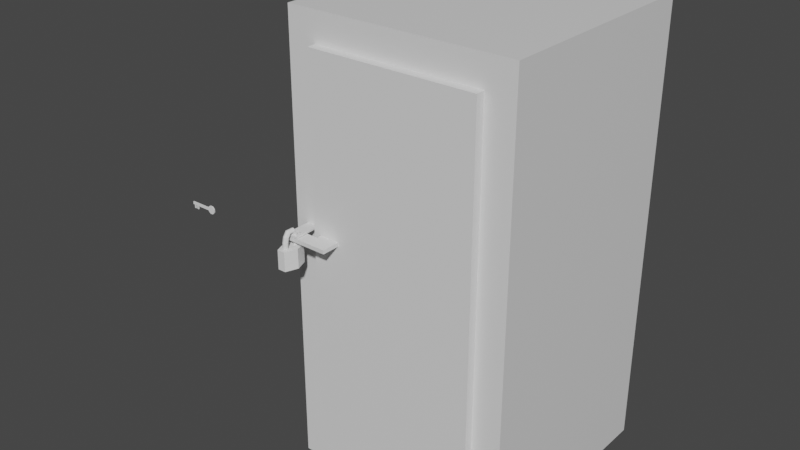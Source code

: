# Source: cold_vault.blend  (saved by Blender 2.82.7; exported with 4.5.12 LTS)
import bpy
from mathutils import Matrix  # noqa: F401  (used for matrix-valued properties, if any)

bpy.ops.wm.read_factory_settings(use_empty=True)
scene = bpy.context.scene
scene.name = 'Scene'

# ---- collections
col_collection = bpy.data.collections.new('Collection'); scene.collection.children.link(col_collection)

# ---- materials (node trees are filled in below, after node groups)
mat_material = bpy.data.materials.new('Material')
mat_material.alpha_threshold = 0.0
mat_material.use_transparent_shadow = False
mat_material.line_color = (0.0, 0.0, 0.0, 1.0)
mat_material_001 = bpy.data.materials.new('Material.001')
mat_material_001.alpha_threshold = 0.0
mat_material_001.use_transparent_shadow = False
mat_material_001.line_color = (0.0, 0.0, 0.0, 1.0)

# ---- material node trees
mat_material.use_nodes = True; mat_material.node_tree.nodes.clear()
_N = mat_material.node_tree.nodes; _L = mat_material.node_tree.links
n0 = _N.new('ShaderNodeOutputMaterial'); n0.name = 'Material Output'; n0.location = (300, 300)
n1 = _N.new('ShaderNodeBsdfPrincipled'); n1.name = 'Principled BSDF'; n1.location = (10, 300)
n1.distribution = 'GGX'
n1.subsurface_method = 'BURLEY'
n1.inputs[2].default_value = 0.4
n1.inputs[3].default_value = 1.45
n1.inputs[27].default_value = (0.0, 0.0, 0.0, 1.0)
n1.inputs[28].default_value = 1.0
_L.new(n1.outputs[0], n0.inputs[0])
n0.is_active_output = True
mat_material_001.use_nodes = True; mat_material_001.node_tree.nodes.clear()
_N = mat_material_001.node_tree.nodes; _L = mat_material_001.node_tree.links
n0 = _N.new('ShaderNodeOutputMaterial'); n0.name = 'Material Output'; n0.location = (300, 300)
n1 = _N.new('ShaderNodeBsdfPrincipled'); n1.name = 'Principled BSDF'; n1.location = (10, 300)
n1.distribution = 'GGX'
n1.subsurface_method = 'BURLEY'
n1.inputs[2].default_value = 0.4
n1.inputs[3].default_value = 1.45
n1.inputs[27].default_value = (0.0, 0.0, 0.0, 1.0)
n1.inputs[28].default_value = 1.0
_L.new(n1.outputs[0], n0.inputs[0])
n0.is_active_output = True

# ---- world
world_world = bpy.data.worlds.new('World'); scene.world = world_world
world_world.use_nodes = True; world_world.node_tree.nodes.clear()
_N = world_world.node_tree.nodes; _L = world_world.node_tree.links
n0 = _N.new('ShaderNodeOutputWorld'); n0.name = 'World Output'; n0.location = (300, 300)
n1 = _N.new('ShaderNodeBackground'); n1.name = 'Background'; n1.location = (10, 300)
n1.inputs[0].default_value = (0.05088, 0.05088, 0.05088, 1.0)
_L.new(n1.outputs[0], n0.inputs[0])
n0.is_active_output = True
world_world.color = (0.05088, 0.05088, 0.05088)
world_world.use_sun_shadow = False
world_world.sun_shadow_jitter_overblur = 0.0

# ---- meshes
me_cube = bpy.data.meshes.new('Cube')
me_cube.from_pydata([(1.0, 1.0, 2.99), (1.0, 1.0, -1.0), (0.7437, -1.0, 2.734), (0.7437, -1.0, -0.7437), (-1.0, 1.0, 2.99), (-1.0, 1.0, -1.0), (1.0, -1.0, 2.99), (1.0, -1.0, -1.0), (-0.7437, 0.7939, -0.7437), (-0.7437, 0.7939, 2.734), (0.7437, 0.7939, 2.734), (0.7437, 0.7939, -0.7437), (-1.0, -1.0, -1.0), (-1.0, -1.0, 2.99), (-0.7437, -1.0, -0.7437), (-0.7437, -1.0, 2.734), (-0.8891, -0.9898, 1.248), (-0.8891, -0.9898, 1.262), (-0.7802, -0.9898, 1.262), (-0.7802, -0.9898, 1.248), (-0.8891, -1.238, 1.248), (-0.8891, -1.238, 1.262), (-0.7802, -1.238, 1.262), (-0.7802, -1.238, 1.248), (-0.8673, -1.178, 1.248), (-0.8673, -1.178, 1.262), (-0.8582, -1.2, 1.248), (-0.8582, -1.2, 1.262), (-0.8052, -1.178, 1.248), (-0.8052, -1.178, 1.262), (-0.8582, -1.156, 1.248), (-0.8582, -1.156, 1.262), (-0.8362, -1.147, 1.248), (-0.8362, -1.147, 1.262), (-0.8362, -1.209, 1.248), (-0.8362, -1.209, 1.262), (-0.8143, -1.2, 1.248), (-0.8143, -1.2, 1.262), (-0.8143, -1.156, 1.248), (-0.8143, -1.156, 1.262)], [], [(0, 4, 13, 6), (15, 14, 8, 9), (12, 13, 4, 5), (5, 1, 7, 12), (1, 0, 6, 7), (5, 4, 0, 1), (2, 3, 7, 6), (15, 2, 6, 13), (3, 14, 12, 7), (11, 10, 9, 8), (14, 3, 11, 8), (3, 2, 10, 11), (2, 15, 9, 10), (13, 12, 14, 15), (29, 18, 39), (26, 24, 20), (20, 24, 16), (18, 17, 33), (24, 16, 30), (31, 17, 25), (23, 20, 21, 22), (18, 19, 23, 22), (16, 17, 21, 20), (34, 20, 23), (30, 31, 25, 24), (36, 23, 28), (28, 29, 39, 38), (25, 21, 17), (18, 33, 39), (34, 26, 20), (24, 25, 27, 26), (19, 28, 23), (36, 37, 29, 28), (32, 19, 16), (34, 35, 37, 36), (38, 19, 28), (32, 33, 31, 30), (33, 17, 31), (18, 29, 22), (32, 38, 19), (38, 39, 33, 32), (34, 23, 36), (26, 27, 35, 34), (25, 27, 21), (27, 21, 35), (21, 35, 22), (29, 37, 22), (35, 22, 37), (16, 30, 32)])
me_cube.polygons.foreach_set('material_index', [0, 0, 0, 0, 0, 0, 0, 0, 0, 0, 0, 0, 0, 0, 1, 1, 1, 1, 0, 0, 1, 1, 1, 1, 0, 1, 0, 1, 1, 1, 0, 1, 0, 0, 0, 0, 0, 1, 1, 0, 0, 1, 0, 1, 0, 1, 0, 0, 0])
_uv = me_cube.uv_layers.new(name='UVMap')
_uv.uv.foreach_set('vector', [0.625, 0.5, 0.875, 0.5, 0.875, 0.75, 0.625, 0.75, 0.593, 0.968, 0.407, 0.968, 0.407, 0.968, 0.593, 0.968, 0.375, 0.0, 0.625, 0.0, 0.625, 0.25, 0.375, 0.25, 0.125, 0.5, 0.375, 0.5, 0.375, 0.75, 0.125, 0.75, 0.375, 0.5, 0.625, 0.5, 0.625, 0.75, 0.375, 0.75, 0.375, 0.25, 0.625, 0.25, 0.625, 0.5, 0.375, 0.5, 0.593, 0.782, 0.407, 0.782, 0.375, 0.75, 0.625, 0.75, 0.593, 0.968, 0.593, 0.782, 0.625, 0.75, 0.625, 1.0, 0.407, 0.782, 0.407, 0.968, 0.375, 1.0, 0.375, 0.75, 0.407, 0.782, 0.593, 0.782, 0.593, 0.968, 0.407, 0.968, 0.407, 0.968, 0.407, 0.782, 0.407, 0.782, 0.407, 0.968, 0.407, 0.782, 0.593, 0.782, 0.593, 0.782, 0.407, 0.782, 0.593, 0.782, 0.593, 0.968, 0.593, 0.968, 0.593, 0.782, 0.625, 1.0, 0.375, 1.0, 0.407, 0.968, 0.593, 0.968, 0.75, 0.8372, 0.0, 0.0, 0.875, 0.8372, 0.375, 0.7933, 0.25, 0.7933, 0.4407, 0.8893, 0.4407, 0.8893, 0.25, 0.7933, 0.4407, 0.8893, 0.0, 0.0, 0.0, 0.0, 1.0, 0.8372, 0.25, 0.7933, 0.4407, 0.8893, 0.125, 0.7933, 0.125, 0.8372, 0.0, 0.0, 0.25, 0.8372, 0.4407, 0.8607, 0.4407, 0.8893, 0.5593, 0.8893, 0.5593, 0.8607, 0.5593, 0.8607, 0.4407, 0.8607, 0.4407, 0.8607, 0.5593, 0.8607, 0.4407, 0.8893, 0.5593, 0.8893, 0.5593, 0.8893, 0.4407, 0.8893, 0.5, 0.7933, 0.4407, 0.8893, 0.4407, 0.8607, 0.125, 0.7933, 0.125, 0.8372, 0.25, 0.8372, 0.25, 0.7933, 0.625, 0.7933, 0.4407, 0.8607, 0.75, 0.7933, 0.75, 0.7933, 0.75, 0.8372, 0.875, 0.8372, 0.875, 0.7933, 0.25, 0.8372, 0.5593, 0.8893, 0.0, 0.0, 0.0, 0.0, 1.0, 0.8372, 0.875, 0.8372, 0.5, 0.7933, 0.375, 0.7933, 0.4407, 0.8893, 0.25, 0.7933, 0.25, 0.8372, 0.375, 0.8372, 0.375, 0.7933, 0.0, 0.0, 0.75, 0.7933, 0.4407, 0.8607, 0.625, 0.7933, 0.625, 0.8372, 0.75, 0.8372, 0.75, 0.7933, 0.0, 0.0, 0.0, 0.0, 0.0, 0.0, 0.5, 0.7933, 0.5, 0.8372, 0.625, 0.8372, 0.625, 0.7933, 0.875, 0.7933, 0.0, 0.0, 0.75, 0.7933, 0.0, 0.7933, 0.0, 0.8372, 0.125, 0.8372, 0.125, 0.7933, 0.0, 0.8372, 0.0, 0.0, 0.125, 0.8372, 0.5593, 0.8607, 0.75, 0.8372, 0.5593, 0.8607, 1.0, 0.7933, 0.875, 0.7933, 0.0, 0.0, 0.875, 0.7933, 0.875, 0.8372, 1.0, 0.8372, 1.0, 0.7933, 0.5, 0.7933, 0.4407, 0.8607, 0.625, 0.7933, 0.375, 0.7933, 0.375, 0.8372, 0.5, 0.8372, 0.5, 0.7933, 0.25, 0.8372, 0.375, 0.8372, 0.5593, 0.8893, 0.375, 0.8372, 0.5593, 0.8893, 0.5, 0.8372, 0.5593, 0.8893, 0.5, 0.8372, 0.5593, 0.8607, 0.75, 0.8372, 0.625, 0.8372, 0.5593, 0.8607, 0.5, 0.8372, 0.5593, 0.8607, 0.625, 0.8372, 0.4407, 0.8893, 0.125, 0.7933, 0.0, 0.7933])
me_cube.materials.append(mat_material)
me_cube.materials.append(mat_material_001)
me_cube.use_remesh_preserve_volume = False
me_cube.use_remesh_preserve_attributes = False
me_cube.use_mirror_vertex_groups = False
me_cube.update()
me_plane = bpy.data.meshes.new('Plane')
me_plane.from_pydata([(-0.7425, -0.7933, -0.025), (-0.7425, -0.7933, 0.025), (0.7425, -0.7933, -0.025), (0.7425, -0.7933, 0.025), (-0.7425, 0.7933, -0.025), (-0.7425, 0.7933, 0.025), (0.7425, 0.7933, -0.025), (0.7425, 0.7933, 0.025), (-0.5569, -0.7933, -0.025), (-0.5569, -0.7933, 0.025), (-0.3713, -0.7933, -0.025), (-0.3713, -0.7933, 0.025), (-0.1856, -0.7933, -0.025), (-0.1856, -0.7933, 0.025), (0.0, -0.7933, -0.025), (0.0, -0.7933, 0.025), (0.1856, -0.7933, -0.025), (0.1856, -0.7933, 0.025), (0.3713, -0.7933, -0.025), (0.3713, -0.7933, 0.025), (0.5569, -0.7933, -0.025), (0.5569, -0.7933, 0.025), (0.5569, 0.7933, -0.025), (0.5569, 0.7933, 0.025), (0.3713, 0.7933, -0.025), (0.3713, 0.7933, 0.025), (0.1856, 0.7933, -0.025), (0.1856, 0.7933, 0.025), (0.0, 0.7933, -0.025), (0.0, 0.7933, 0.025), (-0.1856, 0.7933, -0.025), (-0.1856, 0.7933, 0.025), (-0.3713, 0.7933, -0.025), (-0.3713, 0.7933, 0.025), (-0.5569, 0.7933, -0.025), (-0.5569, 0.7933, 0.025), (0.5819, -0.7683, 0.0), (0.7175, -0.7683, 0.0), (0.7175, 0.7683, 0.0), (0.5819, 0.7683, 0.0), (-0.7175, -0.7683, 0.0), (-0.5819, -0.7683, 0.0), (-0.5819, 0.7683, 0.0), (-0.7175, 0.7683, 0.0), (-0.5319, -0.7683, 0.0), (-0.3963, -0.7683, 0.0), (-0.3963, 0.7683, 0.0), (-0.5319, 0.7683, 0.0), (-0.3463, -0.7683, 0.0), (-0.2106, -0.7683, 0.0), (-0.2106, 0.7683, 0.0), (-0.3463, 0.7683, 0.0), (-0.1606, -0.7683, 0.0), (-0.025, -0.7683, 0.0), (-0.025, 0.7683, 0.0), (-0.1606, 0.7683, 0.0), (0.025, -0.7683, 0.0), (0.1606, -0.7683, 0.0), (0.1606, 0.7683, 0.0), (0.025, 0.7683, 0.0), (0.2106, -0.7683, 0.0), (0.3463, -0.7683, 0.0), (0.3463, 0.7683, 0.0), (0.2106, 0.7683, 0.0), (0.3963, -0.7683, 0.0), (0.5319, -0.7683, 0.0), (0.5319, 0.7683, 0.0), (0.3963, 0.7683, 0.0)], [], [(36, 37, 2, 20), (37, 36, 21, 3), (37, 38, 6, 2), (38, 37, 3, 7), (38, 39, 22, 6), (39, 38, 7, 23), (39, 36, 20, 22), (36, 39, 23, 21), (40, 41, 8, 0), (41, 40, 1, 9), (41, 42, 34, 8), (42, 41, 9, 35), (42, 43, 4, 34), (43, 42, 35, 5), (43, 40, 0, 4), (40, 43, 5, 1), (44, 45, 10, 8), (45, 44, 9, 11), (45, 46, 32, 10), (46, 45, 11, 33), (46, 47, 34, 32), (47, 46, 33, 35), (47, 44, 8, 34), (44, 47, 35, 9), (48, 49, 12, 10), (49, 48, 11, 13), (49, 50, 30, 12), (50, 49, 13, 31), (50, 51, 32, 30), (51, 50, 31, 33), (51, 48, 10, 32), (48, 51, 33, 11), (52, 53, 14, 12), (53, 52, 13, 15), (53, 54, 28, 14), (54, 53, 15, 29), (54, 55, 30, 28), (55, 54, 29, 31), (55, 52, 12, 30), (52, 55, 31, 13), (56, 57, 16, 14), (57, 56, 15, 17), (57, 58, 26, 16), (58, 57, 17, 27), (58, 59, 28, 26), (59, 58, 27, 29), (59, 56, 14, 28), (56, 59, 29, 15), (60, 61, 18, 16), (61, 60, 17, 19), (61, 62, 24, 18), (62, 61, 19, 25), (62, 63, 26, 24), (63, 62, 25, 27), (63, 60, 16, 26), (60, 63, 27, 17), (64, 65, 20, 18), (65, 64, 19, 21), (65, 66, 22, 20), (66, 65, 21, 23), (66, 67, 24, 22), (67, 66, 23, 25), (67, 64, 18, 24), (64, 67, 25, 19)])
_uv = me_plane.uv_layers.new(name='UVMap')
_uv.uv.foreach_set('vector', [0.875, 0.0, 1.0, 0.0, 1.0, 0.0, 0.875, 0.0, 1.0, 0.0, 0.875, 0.0, 0.875, 0.0, 1.0, 0.0, 1.0, 0.0, 1.0, 1.0, 1.0, 1.0, 1.0, 0.0, 1.0, 1.0, 1.0, 0.0, 1.0, 0.0, 1.0, 1.0, 1.0, 1.0, 0.875, 1.0, 0.875, 1.0, 1.0, 1.0, 0.875, 1.0, 1.0, 1.0, 1.0, 1.0, 0.875, 1.0, 0.875, 1.0, 0.875, 0.0, 0.875, 0.0, 0.875, 1.0, 0.875, 0.0, 0.875, 1.0, 0.875, 1.0, 0.875, 0.0, 0.0, 0.0, 0.125, 0.0, 0.125, 0.0, 0.0, 0.0, 0.125, 0.0, 0.0, 0.0, 0.0, 0.0, 0.125, 0.0, 0.125, 0.0, 0.125, 1.0, 0.125, 1.0, 0.125, 0.0, 0.125, 1.0, 0.125, 0.0, 0.125, 0.0, 0.125, 1.0, 0.125, 1.0, 0.0, 1.0, 0.0, 1.0, 0.125, 1.0, 0.0, 1.0, 0.125, 1.0, 0.125, 1.0, 0.0, 1.0, 0.0, 1.0, 0.0, 0.0, 0.0, 0.0, 0.0, 1.0, 0.0, 0.0, 0.0, 1.0, 0.0, 1.0, 0.0, 0.0, 0.125, 0.0, 0.25, 0.0, 0.25, 0.0, 0.125, 0.0, 0.25, 0.0, 0.125, 0.0, 0.125, 0.0, 0.25, 0.0, 0.25, 0.0, 0.25, 1.0, 0.25, 1.0, 0.25, 0.0, 0.25, 1.0, 0.25, 0.0, 0.25, 0.0, 0.25, 1.0, 0.25, 1.0, 0.125, 1.0, 0.125, 1.0, 0.25, 1.0, 0.125, 1.0, 0.25, 1.0, 0.25, 1.0, 0.125, 1.0, 0.125, 1.0, 0.125, 0.0, 0.125, 0.0, 0.125, 1.0, 0.125, 0.0, 0.125, 1.0, 0.125, 1.0, 0.125, 0.0, 0.25, 0.0, 0.375, 0.0, 0.375, 0.0, 0.25, 0.0, 0.375, 0.0, 0.25, 0.0, 0.25, 0.0, 0.375, 0.0, 0.375, 0.0, 0.375, 1.0, 0.375, 1.0, 0.375, 0.0, 0.375, 1.0, 0.375, 0.0, 0.375, 0.0, 0.375, 1.0, 0.375, 1.0, 0.25, 1.0, 0.25, 1.0, 0.375, 1.0, 0.25, 1.0, 0.375, 1.0, 0.375, 1.0, 0.25, 1.0, 0.25, 1.0, 0.25, 0.0, 0.25, 0.0, 0.25, 1.0, 0.25, 0.0, 0.25, 1.0, 0.25, 1.0, 0.25, 0.0, 0.375, 0.0, 0.5, 0.0, 0.5, 0.0, 0.375, 0.0, 0.5, 0.0, 0.375, 0.0, 0.375, 0.0, 0.5, 0.0, 0.5, 0.0, 0.5, 1.0, 0.5, 1.0, 0.5, 0.0, 0.5, 1.0, 0.5, 0.0, 0.5, 0.0, 0.5, 1.0, 0.5, 1.0, 0.375, 1.0, 0.375, 1.0, 0.5, 1.0, 0.375, 1.0, 0.5, 1.0, 0.5, 1.0, 0.375, 1.0, 0.375, 1.0, 0.375, 0.0, 0.375, 0.0, 0.375, 1.0, 0.375, 0.0, 0.375, 1.0, 0.375, 1.0, 0.375, 0.0, 0.5, 0.0, 0.625, 0.0, 0.625, 0.0, 0.5, 0.0, 0.625, 0.0, 0.5, 0.0, 0.5, 0.0, 0.625, 0.0, 0.625, 0.0, 0.625, 1.0, 0.625, 1.0, 0.625, 0.0, 0.625, 1.0, 0.625, 0.0, 0.625, 0.0, 0.625, 1.0, 0.625, 1.0, 0.5, 1.0, 0.5, 1.0, 0.625, 1.0, 0.5, 1.0, 0.625, 1.0, 0.625, 1.0, 0.5, 1.0, 0.5, 1.0, 0.5, 0.0, 0.5, 0.0, 0.5, 1.0, 0.5, 0.0, 0.5, 1.0, 0.5, 1.0, 0.5, 0.0, 0.625, 0.0, 0.75, 0.0, 0.75, 0.0, 0.625, 0.0, 0.75, 0.0, 0.625, 0.0, 0.625, 0.0, 0.75, 0.0, 0.75, 0.0, 0.75, 1.0, 0.75, 1.0, 0.75, 0.0, 0.75, 1.0, 0.75, 0.0, 0.75, 0.0, 0.75, 1.0, 0.75, 1.0, 0.625, 1.0, 0.625, 1.0, 0.75, 1.0, 0.625, 1.0, 0.75, 1.0, 0.75, 1.0, 0.625, 1.0, 0.625, 1.0, 0.625, 0.0, 0.625, 0.0, 0.625, 1.0, 0.625, 0.0, 0.625, 1.0, 0.625, 1.0, 0.625, 0.0, 0.75, 0.0, 0.875, 0.0, 0.875, 0.0, 0.75, 0.0, 0.875, 0.0, 0.75, 0.0, 0.75, 0.0, 0.875, 0.0, 0.875, 0.0, 0.875, 1.0, 0.875, 1.0, 0.875, 0.0, 0.875, 1.0, 0.875, 0.0, 0.875, 0.0, 0.875, 1.0, 0.875, 1.0, 0.75, 1.0, 0.75, 1.0, 0.875, 1.0, 0.75, 1.0, 0.875, 1.0, 0.875, 1.0, 0.75, 1.0, 0.75, 1.0, 0.75, 0.0, 0.75, 0.0, 0.75, 1.0, 0.75, 0.0, 0.75, 1.0, 0.75, 1.0, 0.75, 0.0])
me_plane.use_remesh_fix_poles = True
me_plane.use_remesh_preserve_attributes = False
me_plane.use_mirror_vertex_groups = False
me_plane.update()
me_plane_001 = bpy.data.meshes.new('Plane.001')
me_plane_001.from_pydata([(-0.7425, -0.7933, -0.025), (-0.7425, -0.7933, 0.025), (0.7425, -0.7933, -0.025), (0.7425, -0.7933, 0.025), (-0.7425, 0.7933, -0.025), (-0.7425, 0.7933, 0.025), (0.7425, 0.7933, -0.025), (0.7425, 0.7933, 0.025), (-0.5569, -0.7933, -0.025), (-0.5569, -0.7933, 0.025), (-0.3713, -0.7933, -0.025), (-0.3713, -0.7933, 0.025), (-0.1856, -0.7933, -0.025), (-0.1856, -0.7933, 0.025), (0.0, -0.7933, -0.025), (0.0, -0.7933, 0.025), (0.1856, -0.7933, -0.025), (0.1856, -0.7933, 0.025), (0.3713, -0.7933, -0.025), (0.3713, -0.7933, 0.025), (0.5569, -0.7933, -0.025), (0.5569, -0.7933, 0.025), (0.5569, 0.7933, -0.025), (0.5569, 0.7933, 0.025), (0.3713, 0.7933, -0.025), (0.3713, 0.7933, 0.025), (0.1856, 0.7933, -0.025), (0.1856, 0.7933, 0.025), (0.0, 0.7933, -0.025), (0.0, 0.7933, 0.025), (-0.1856, 0.7933, -0.025), (-0.1856, 0.7933, 0.025), (-0.3713, 0.7933, -0.025), (-0.3713, 0.7933, 0.025), (-0.5569, 0.7933, -0.025), (-0.5569, 0.7933, 0.025), (0.5819, -0.7683, 0.0), (0.7175, -0.7683, 0.0), (0.7175, 0.7683, 0.0), (0.5819, 0.7683, 0.0), (-0.7175, -0.7683, 0.0), (-0.5819, -0.7683, 0.0), (-0.5819, 0.7683, 0.0), (-0.7175, 0.7683, 0.0), (-0.5319, -0.7683, 0.0), (-0.3963, -0.7683, 0.0), (-0.3963, 0.7683, 0.0), (-0.5319, 0.7683, 0.0), (-0.3463, -0.7683, 0.0), (-0.2106, -0.7683, 0.0), (-0.2106, 0.7683, 0.0), (-0.3463, 0.7683, 0.0), (-0.1606, -0.7683, 0.0), (-0.025, -0.7683, 0.0), (-0.025, 0.7683, 0.0), (-0.1606, 0.7683, 0.0), (0.025, -0.7683, 0.0), (0.1606, -0.7683, 0.0), (0.1606, 0.7683, 0.0), (0.025, 0.7683, 0.0), (0.2106, -0.7683, 0.0), (0.3463, -0.7683, 0.0), (0.3463, 0.7683, 0.0), (0.2106, 0.7683, 0.0), (0.3963, -0.7683, 0.0), (0.5319, -0.7683, 0.0), (0.5319, 0.7683, 0.0), (0.3963, 0.7683, 0.0)], [], [(36, 37, 2, 20), (37, 36, 21, 3), (37, 38, 6, 2), (38, 37, 3, 7), (38, 39, 22, 6), (39, 38, 7, 23), (39, 36, 20, 22), (36, 39, 23, 21), (40, 41, 8, 0), (41, 40, 1, 9), (41, 42, 34, 8), (42, 41, 9, 35), (42, 43, 4, 34), (43, 42, 35, 5), (43, 40, 0, 4), (40, 43, 5, 1), (44, 45, 10, 8), (45, 44, 9, 11), (45, 46, 32, 10), (46, 45, 11, 33), (46, 47, 34, 32), (47, 46, 33, 35), (47, 44, 8, 34), (44, 47, 35, 9), (48, 49, 12, 10), (49, 48, 11, 13), (49, 50, 30, 12), (50, 49, 13, 31), (50, 51, 32, 30), (51, 50, 31, 33), (51, 48, 10, 32), (48, 51, 33, 11), (52, 53, 14, 12), (53, 52, 13, 15), (53, 54, 28, 14), (54, 53, 15, 29), (54, 55, 30, 28), (55, 54, 29, 31), (55, 52, 12, 30), (52, 55, 31, 13), (56, 57, 16, 14), (57, 56, 15, 17), (57, 58, 26, 16), (58, 57, 17, 27), (58, 59, 28, 26), (59, 58, 27, 29), (59, 56, 14, 28), (56, 59, 29, 15), (60, 61, 18, 16), (61, 60, 17, 19), (61, 62, 24, 18), (62, 61, 19, 25), (62, 63, 26, 24), (63, 62, 25, 27), (63, 60, 16, 26), (60, 63, 27, 17), (64, 65, 20, 18), (65, 64, 19, 21), (65, 66, 22, 20), (66, 65, 21, 23), (66, 67, 24, 22), (67, 66, 23, 25), (67, 64, 18, 24), (64, 67, 25, 19)])
_uv = me_plane_001.uv_layers.new(name='UVMap')
_uv.uv.foreach_set('vector', [0.875, 0.0, 1.0, 0.0, 1.0, 0.0, 0.875, 0.0, 1.0, 0.0, 0.875, 0.0, 0.875, 0.0, 1.0, 0.0, 1.0, 0.0, 1.0, 1.0, 1.0, 1.0, 1.0, 0.0, 1.0, 1.0, 1.0, 0.0, 1.0, 0.0, 1.0, 1.0, 1.0, 1.0, 0.875, 1.0, 0.875, 1.0, 1.0, 1.0, 0.875, 1.0, 1.0, 1.0, 1.0, 1.0, 0.875, 1.0, 0.875, 1.0, 0.875, 0.0, 0.875, 0.0, 0.875, 1.0, 0.875, 0.0, 0.875, 1.0, 0.875, 1.0, 0.875, 0.0, 0.0, 0.0, 0.125, 0.0, 0.125, 0.0, 0.0, 0.0, 0.125, 0.0, 0.0, 0.0, 0.0, 0.0, 0.125, 0.0, 0.125, 0.0, 0.125, 1.0, 0.125, 1.0, 0.125, 0.0, 0.125, 1.0, 0.125, 0.0, 0.125, 0.0, 0.125, 1.0, 0.125, 1.0, 0.0, 1.0, 0.0, 1.0, 0.125, 1.0, 0.0, 1.0, 0.125, 1.0, 0.125, 1.0, 0.0, 1.0, 0.0, 1.0, 0.0, 0.0, 0.0, 0.0, 0.0, 1.0, 0.0, 0.0, 0.0, 1.0, 0.0, 1.0, 0.0, 0.0, 0.125, 0.0, 0.25, 0.0, 0.25, 0.0, 0.125, 0.0, 0.25, 0.0, 0.125, 0.0, 0.125, 0.0, 0.25, 0.0, 0.25, 0.0, 0.25, 1.0, 0.25, 1.0, 0.25, 0.0, 0.25, 1.0, 0.25, 0.0, 0.25, 0.0, 0.25, 1.0, 0.25, 1.0, 0.125, 1.0, 0.125, 1.0, 0.25, 1.0, 0.125, 1.0, 0.25, 1.0, 0.25, 1.0, 0.125, 1.0, 0.125, 1.0, 0.125, 0.0, 0.125, 0.0, 0.125, 1.0, 0.125, 0.0, 0.125, 1.0, 0.125, 1.0, 0.125, 0.0, 0.25, 0.0, 0.375, 0.0, 0.375, 0.0, 0.25, 0.0, 0.375, 0.0, 0.25, 0.0, 0.25, 0.0, 0.375, 0.0, 0.375, 0.0, 0.375, 1.0, 0.375, 1.0, 0.375, 0.0, 0.375, 1.0, 0.375, 0.0, 0.375, 0.0, 0.375, 1.0, 0.375, 1.0, 0.25, 1.0, 0.25, 1.0, 0.375, 1.0, 0.25, 1.0, 0.375, 1.0, 0.375, 1.0, 0.25, 1.0, 0.25, 1.0, 0.25, 0.0, 0.25, 0.0, 0.25, 1.0, 0.25, 0.0, 0.25, 1.0, 0.25, 1.0, 0.25, 0.0, 0.375, 0.0, 0.5, 0.0, 0.5, 0.0, 0.375, 0.0, 0.5, 0.0, 0.375, 0.0, 0.375, 0.0, 0.5, 0.0, 0.5, 0.0, 0.5, 1.0, 0.5, 1.0, 0.5, 0.0, 0.5, 1.0, 0.5, 0.0, 0.5, 0.0, 0.5, 1.0, 0.5, 1.0, 0.375, 1.0, 0.375, 1.0, 0.5, 1.0, 0.375, 1.0, 0.5, 1.0, 0.5, 1.0, 0.375, 1.0, 0.375, 1.0, 0.375, 0.0, 0.375, 0.0, 0.375, 1.0, 0.375, 0.0, 0.375, 1.0, 0.375, 1.0, 0.375, 0.0, 0.5, 0.0, 0.625, 0.0, 0.625, 0.0, 0.5, 0.0, 0.625, 0.0, 0.5, 0.0, 0.5, 0.0, 0.625, 0.0, 0.625, 0.0, 0.625, 1.0, 0.625, 1.0, 0.625, 0.0, 0.625, 1.0, 0.625, 0.0, 0.625, 0.0, 0.625, 1.0, 0.625, 1.0, 0.5, 1.0, 0.5, 1.0, 0.625, 1.0, 0.5, 1.0, 0.625, 1.0, 0.625, 1.0, 0.5, 1.0, 0.5, 1.0, 0.5, 0.0, 0.5, 0.0, 0.5, 1.0, 0.5, 0.0, 0.5, 1.0, 0.5, 1.0, 0.5, 0.0, 0.625, 0.0, 0.75, 0.0, 0.75, 0.0, 0.625, 0.0, 0.75, 0.0, 0.625, 0.0, 0.625, 0.0, 0.75, 0.0, 0.75, 0.0, 0.75, 1.0, 0.75, 1.0, 0.75, 0.0, 0.75, 1.0, 0.75, 0.0, 0.75, 0.0, 0.75, 1.0, 0.75, 1.0, 0.625, 1.0, 0.625, 1.0, 0.75, 1.0, 0.625, 1.0, 0.75, 1.0, 0.75, 1.0, 0.625, 1.0, 0.625, 1.0, 0.625, 0.0, 0.625, 0.0, 0.625, 1.0, 0.625, 0.0, 0.625, 1.0, 0.625, 1.0, 0.625, 0.0, 0.75, 0.0, 0.875, 0.0, 0.875, 0.0, 0.75, 0.0, 0.875, 0.0, 0.75, 0.0, 0.75, 0.0, 0.875, 0.0, 0.875, 0.0, 0.875, 1.0, 0.875, 1.0, 0.875, 0.0, 0.875, 1.0, 0.875, 0.0, 0.875, 0.0, 0.875, 1.0, 0.875, 1.0, 0.75, 1.0, 0.75, 1.0, 0.875, 1.0, 0.75, 1.0, 0.875, 1.0, 0.875, 1.0, 0.75, 1.0, 0.75, 1.0, 0.75, 0.0, 0.75, 0.0, 0.75, 1.0, 0.75, 0.0, 0.75, 1.0, 0.75, 1.0, 0.75, 0.0])
me_plane_001.use_remesh_fix_poles = True
me_plane_001.use_remesh_preserve_attributes = False
me_plane_001.use_mirror_vertex_groups = False
me_plane_001.update()
me_cube_001 = bpy.data.meshes.new('Cube.001')
me_cube_001.from_pydata([(0.7437, -0.896, -0.7437), (-0.7437, -0.896, -0.7437), (0.7437, -0.896, 2.734), (-0.7437, -0.896, 2.734), (-0.6786, -1.077, 1.211), (-0.6786, -1.077, 1.245), (-0.501, -1.077, 1.245), (-0.501, -1.077, 1.211), (-0.7437, -1.077, -0.7437), (-0.7437, -1.077, 2.734), (0.7437, -1.077, 2.734), (0.7437, -1.077, -0.7437), (-0.6786, -1.238, 1.211), (-0.6786, -1.238, 1.245), (-0.501, -1.238, 1.245), (-0.501, -1.238, 1.211), (-0.6786, -1.12, 1.211), (-0.6786, -1.12, 1.245), (-0.8928, -1.238, 1.211), (-0.8928, -1.238, 1.245), (-0.8928, -1.12, 1.211), (-0.8928, -1.12, 1.245), (-0.8673, -1.178, 1.245), (-0.8673, -1.178, 1.211), (-0.8582, -1.2, 1.245), (-0.8582, -1.2, 1.211), (-0.8052, -1.178, 1.245), (-0.8052, -1.178, 1.211), (-0.8582, -1.156, 1.245), (-0.8582, -1.156, 1.211), (-0.8362, -1.147, 1.245), (-0.8362, -1.147, 1.211), (-0.8362, -1.209, 1.245), (-0.8362, -1.209, 1.211), (-0.8143, -1.2, 1.245), (-0.8143, -1.2, 1.211), (-0.8143, -1.156, 1.245), (-0.8143, -1.156, 1.211)], [], [(8, 11, 0, 1), (11, 10, 2, 0), (10, 9, 3, 2), (9, 8, 1, 3), (0, 2, 3, 1), (5, 6, 17), (5, 4, 8, 9), (7, 6, 10, 11), (6, 5, 9, 10), (4, 7, 11, 8), (15, 12, 13, 14), (6, 7, 15, 14), (22, 28, 30, 21), (13, 17, 6, 14), (4, 5, 17, 16), (7, 4, 16), (12, 15, 7, 16), (19, 18, 20, 21), (19, 32, 13), (16, 17, 21, 20), (13, 12, 18, 19), (29, 28, 22, 23), (27, 26, 36, 37), (23, 22, 24, 25), (35, 34, 26, 27), (22, 19, 32, 24), (33, 32, 34, 35), (31, 30, 28, 29), (37, 36, 30, 31), (25, 24, 32, 33), (22, 19, 21), (13, 26, 17), (34, 32, 13, 26), (21, 17, 30), (36, 26, 17, 30), (18, 23, 20), (23, 25, 33, 18), (23, 20, 31, 29), (20, 31, 16), (37, 31, 16, 27), (16, 27, 12), (35, 27, 12, 33), (18, 12, 33)])
_uv = me_cube_001.uv_layers.new(name='UVMap')
_uv.uv.foreach_set('vector', [0.407, 0.968, 0.407, 0.782, 0.407, 0.782, 0.407, 0.968, 0.407, 0.782, 0.593, 0.782, 0.593, 0.782, 0.407, 0.782, 0.593, 0.782, 0.593, 0.968, 0.593, 0.968, 0.593, 0.782, 0.593, 0.968, 0.407, 0.968, 0.407, 0.968, 0.593, 0.968, 0.407, 0.782, 0.593, 0.782, 0.593, 0.968, 0.407, 0.968, 0.5593, 0.8893, 0.5593, 0.8607, 0.5593, 0.8893, 0.5593, 0.8893, 0.4407, 0.8893, 0.407, 0.968, 0.593, 0.968, 0.4407, 0.8607, 0.5593, 0.8607, 0.593, 0.782, 0.407, 0.782, 0.5593, 0.8607, 0.5593, 0.8893, 0.593, 0.968, 0.593, 0.782, 0.4407, 0.8893, 0.4407, 0.8607, 0.407, 0.782, 0.407, 0.968, 0.4407, 0.8607, 0.4407, 0.8893, 0.5593, 0.8893, 0.5593, 0.8607, 0.5593, 0.8607, 0.4407, 0.8607, 0.4407, 0.8607, 0.5593, 0.8607, 0.0, 0.0, 0.125, 0.7862, 0.0, 0.7862, 0.5593, 0.8893, 0.5593, 0.8893, 0.5593, 0.8893, 0.5593, 0.8607, 0.5593, 0.8607, 0.4407, 0.8893, 0.5593, 0.8893, 0.5593, 0.8893, 0.4407, 0.8893, 0.4407, 0.8607, 0.4407, 0.8893, 0.4407, 0.8893, 0.4407, 0.8893, 0.4407, 0.8607, 0.4407, 0.8607, 0.4407, 0.8893, 0.5593, 0.8893, 0.4407, 0.8893, 0.4407, 0.8893, 0.5593, 0.8893, 0.5593, 0.8893, 0.5, 0.7862, 0.5593, 0.8893, 0.4407, 0.8893, 0.5593, 0.8893, 0.5593, 0.8893, 0.4407, 0.8893, 0.5593, 0.8893, 0.4407, 0.8893, 0.4407, 0.8893, 0.5593, 0.8893, 0.125, 0.6837, 0.125, 0.7862, 0.25, 0.7862, 0.25, 0.6837, 0.75, 0.6837, 0.75, 0.7862, 0.875, 0.7862, 0.875, 0.6837, 0.25, 0.6837, 0.25, 0.7862, 0.375, 0.7862, 0.375, 0.6837, 0.625, 0.6837, 0.625, 0.7862, 0.75, 0.7862, 0.75, 0.6837, 0.0, 0.0, 0.5593, 0.8893, 0.5, 0.7862, 0.375, 0.7862, 0.5, 0.6837, 0.5, 0.7862, 0.625, 0.7862, 0.625, 0.6837, 0.0, 0.6837, 0.0, 0.7862, 0.125, 0.7862, 0.125, 0.6837, 0.875, 0.6837, 0.875, 0.7862, 1.0, 0.7862, 1.0, 0.6837, 0.375, 0.6837, 0.375, 0.7862, 0.5, 0.7862, 0.5, 0.6837, 0.0, 0.0, 0.5593, 0.8893, 0.5593, 0.8893, 0.5593, 0.8893, 0.0, 0.0, 0.5593, 0.8893, 0.625, 0.7862, 0.5, 0.7862, 0.5593, 0.8893, 0.75, 0.7862, 0.5593, 0.8893, 0.5593, 0.8893, 0.0, 0.7862, 0.875, 0.7862, 0.0, 0.0, 0.5593, 0.8893, 1.0, 0.7862, 0.4407, 0.8893, 0.0, 0.0, 0.4407, 0.8893, 0.0, 0.0, 0.375, 0.6837, 0.5, 0.6837, 0.4407, 0.8893, 0.0, 0.0, 0.4407, 0.8893, 0.0, 0.6837, 0.125, 0.6837, 0.4407, 0.8893, 0.0, 0.6837, 0.4407, 0.8893, 0.875, 0.6837, 1.0, 0.6837, 0.4407, 0.8893, 0.75, 0.6837, 0.4407, 0.8893, 0.75, 0.6837, 0.4407, 0.8893, 0.625, 0.6837, 0.75, 0.6837, 0.4407, 0.8893, 0.5, 0.6837, 0.4407, 0.8893, 0.4407, 0.8893, 0.5, 0.6837])
me_cube_001.materials.append(mat_material)
me_cube_001.use_remesh_preserve_volume = False
me_cube_001.use_remesh_preserve_attributes = False
me_cube_001.use_mirror_vertex_groups = False
me_cube_001.update()
me_cylinder_001 = bpy.data.meshes.new('Cylinder.001')
me_cylinder_001.from_pydata([(-37.63, -51.7, 50.8), (-37.63, -51.76, 52.82), (-37.34, -50.99, 50.8), (-37.34, -51.06, 52.89), (-36.63, -50.7, 50.8), (-36.63, -50.77, 52.91), (-35.92, -50.99, 50.8), (-35.92, -51.06, 52.89), (-35.63, -51.7, 50.8), (-35.63, -51.76, 52.82), (-35.92, -52.41, 50.8), (-35.92, -52.47, 52.76), (-36.63, -52.7, 50.8), (-36.63, -52.76, 52.74), (-37.34, -52.41, 50.8), (-37.34, -52.47, 52.76), (-37.63, -51.76, 52.82), (-37.63, -52.16, 54.78), (-37.34, -51.06, 52.89), (-37.34, -51.49, 55.02), (-36.63, -50.77, 52.91), (-36.63, -51.22, 55.11), (-35.92, -51.06, 52.89), (-35.92, -51.49, 55.02), (-35.63, -51.76, 52.82), (-35.63, -52.16, 54.78), (-35.92, -52.47, 52.76), (-35.92, -52.83, 54.54), (-36.63, -52.76, 52.74), (-36.63, -53.1, 54.44), (-37.34, -52.47, 52.76), (-37.34, -52.83, 54.54), (-37.63, -52.16, 54.78), (-37.63, -53.24, 56.42), (-37.34, -51.49, 55.02), (-37.34, -52.82, 56.99), (-36.63, -51.22, 55.11), (-36.63, -52.65, 57.22), (-35.92, -51.49, 55.02), (-35.92, -52.82, 56.99), (-35.63, -52.16, 54.78), (-35.63, -53.24, 56.42), (-35.92, -52.83, 54.54), (-35.92, -53.67, 55.85), (-36.63, -53.1, 54.44), (-36.63, -53.84, 55.62), (-37.34, -52.83, 54.54), (-37.34, -53.67, 55.85), (-37.63, -53.24, 56.42), (-37.63, -55.09, 56.46), (-37.34, -52.82, 56.99), (-37.34, -55.49, 57.04), (-36.63, -52.65, 57.22), (-36.63, -55.66, 57.28), (-35.92, -52.82, 56.99), (-35.92, -55.49, 57.04), (-35.63, -53.24, 56.42), (-35.63, -55.09, 56.46), (-35.92, -53.67, 55.85), (-35.92, -54.68, 55.88), (-36.63, -53.84, 55.62), (-36.63, -54.52, 55.64), (-37.34, -53.67, 55.85), (-37.34, -54.68, 55.88), (-37.63, -55.09, 56.46), (-37.63, -56.2, 54.84), (-37.34, -55.49, 57.04), (-37.34, -56.86, 55.08), (-36.63, -55.66, 57.28), (-36.63, -57.14, 55.19), (-35.92, -55.49, 57.04), (-35.92, -56.86, 55.08), (-35.63, -55.09, 56.46), (-35.63, -56.2, 54.84), (-35.92, -54.68, 55.88), (-35.92, -55.54, 54.59), (-36.63, -54.52, 55.64), (-36.63, -55.26, 54.49), (-37.34, -54.68, 55.88), (-37.34, -55.54, 54.59), (-37.63, -56.2, 54.84), (-37.63, -56.61, 52.89), (-37.34, -56.86, 55.08), (-37.34, -57.32, 52.95), (-36.63, -57.14, 55.19), (-36.63, -57.61, 52.98), (-35.92, -56.86, 55.08), (-35.92, -57.32, 52.95), (-35.63, -56.2, 54.84), (-35.63, -56.61, 52.89), (-35.92, -55.54, 54.59), (-35.92, -55.91, 52.82), (-36.63, -55.26, 54.49), (-36.63, -55.62, 52.8), (-37.34, -55.54, 54.59), (-37.34, -55.91, 52.82), (-37.63, -56.61, 52.89), (-37.63, -56.68, 50.86), (-37.34, -57.32, 52.95), (-37.34, -57.39, 50.86), (-36.63, -57.61, 52.98), (-36.63, -57.68, 50.86), (-35.92, -57.32, 52.95), (-35.92, -57.39, 50.86), (-35.63, -56.61, 52.89), (-35.63, -56.68, 50.86), (-35.92, -55.91, 52.82), (-35.92, -55.98, 50.86), (-36.63, -55.62, 52.8), (-36.63, -55.68, 50.86), (-37.34, -55.91, 52.82), (-37.34, -55.98, 50.86)], [], [(0, 1, 3, 2), (2, 3, 5, 4), (4, 5, 7, 6), (6, 7, 9, 8), (8, 9, 11, 10), (10, 11, 13, 12), (3, 1, 15, 13, 11, 9, 7, 5), (12, 13, 15, 14), (14, 15, 1, 0), (0, 2, 4, 6, 8, 10, 12, 14), (16, 17, 19, 18), (18, 19, 21, 20), (20, 21, 23, 22), (22, 23, 25, 24), (24, 25, 27, 26), (26, 27, 29, 28), (19, 17, 31, 29, 27, 25, 23, 21), (28, 29, 31, 30), (30, 31, 17, 16), (16, 18, 20, 22, 24, 26, 28, 30), (32, 33, 35, 34), (34, 35, 37, 36), (36, 37, 39, 38), (38, 39, 41, 40), (40, 41, 43, 42), (42, 43, 45, 44), (35, 33, 47, 45, 43, 41, 39, 37), (44, 45, 47, 46), (46, 47, 33, 32), (32, 34, 36, 38, 40, 42, 44, 46), (48, 49, 51, 50), (50, 51, 53, 52), (52, 53, 55, 54), (54, 55, 57, 56), (56, 57, 59, 58), (58, 59, 61, 60), (51, 49, 63, 61, 59, 57, 55, 53), (60, 61, 63, 62), (62, 63, 49, 48), (48, 50, 52, 54, 56, 58, 60, 62), (64, 65, 67, 66), (66, 67, 69, 68), (68, 69, 71, 70), (70, 71, 73, 72), (72, 73, 75, 74), (74, 75, 77, 76), (67, 65, 79, 77, 75, 73, 71, 69), (76, 77, 79, 78), (78, 79, 65, 64), (64, 66, 68, 70, 72, 74, 76, 78), (80, 81, 83, 82), (82, 83, 85, 84), (84, 85, 87, 86), (86, 87, 89, 88), (88, 89, 91, 90), (90, 91, 93, 92), (83, 81, 95, 93, 91, 89, 87, 85), (92, 93, 95, 94), (94, 95, 81, 80), (80, 82, 84, 86, 88, 90, 92, 94), (96, 97, 99, 98), (98, 99, 101, 100), (100, 101, 103, 102), (102, 103, 105, 104), (104, 105, 107, 106), (106, 107, 109, 108), (99, 97, 111, 109, 107, 105, 103, 101), (108, 109, 111, 110), (110, 111, 97, 96), (96, 98, 100, 102, 104, 106, 108, 110)])
_uv = me_cylinder_001.uv_layers.new(name='UVMap')
_uv.uv.foreach_set('vector', [1.0, 0.5, 1.0, 1.0, 0.875, 1.0, 0.875, 0.5, 0.875, 0.5, 0.875, 1.0, 0.75, 1.0, 0.75, 0.5, 0.75, 0.5, 0.75, 1.0, 0.625, 1.0, 0.625, 0.5, 0.625, 0.5, 0.625, 1.0, 0.5, 1.0, 0.5, 0.5, 0.5, 0.5, 0.5, 1.0, 0.375, 1.0, 0.375, 0.5, 0.375, 0.5, 0.375, 1.0, 0.25, 1.0, 0.25, 0.5, 0.4197, 0.4197, 0.25, 0.49, 0.08029, 0.4197, 0.01, 0.25, 0.08029, 0.08029, 0.25, 0.01, 0.4197, 0.08029, 0.49, 0.25, 0.25, 0.5, 0.25, 1.0, 0.125, 1.0, 0.125, 0.5, 0.125, 0.5, 0.125, 1.0, 0.0, 1.0, 0.0, 0.5, 0.75, 0.49, 0.9197, 0.4197, 0.99, 0.25, 0.9197, 0.08029, 0.75, 0.01, 0.5803, 0.08029, 0.51, 0.25, 0.5803, 0.4197, 1.0, 0.5, 1.0, 1.0, 0.875, 1.0, 0.875, 0.5, 0.875, 0.5, 0.875, 1.0, 0.75, 1.0, 0.75, 0.5, 0.75, 0.5, 0.75, 1.0, 0.625, 1.0, 0.625, 0.5, 0.625, 0.5, 0.625, 1.0, 0.5, 1.0, 0.5, 0.5, 0.5, 0.5, 0.5, 1.0, 0.375, 1.0, 0.375, 0.5, 0.375, 0.5, 0.375, 1.0, 0.25, 1.0, 0.25, 0.5, 0.4197, 0.4197, 0.25, 0.49, 0.08029, 0.4197, 0.01, 0.25, 0.08029, 0.08029, 0.25, 0.01, 0.4197, 0.08029, 0.49, 0.25, 0.25, 0.5, 0.25, 1.0, 0.125, 1.0, 0.125, 0.5, 0.125, 0.5, 0.125, 1.0, 0.0, 1.0, 0.0, 0.5, 0.75, 0.49, 0.9197, 0.4197, 0.99, 0.25, 0.9197, 0.08029, 0.75, 0.01, 0.5803, 0.08029, 0.51, 0.25, 0.5803, 0.4197, 1.0, 0.5, 1.0, 1.0, 0.875, 1.0, 0.875, 0.5, 0.875, 0.5, 0.875, 1.0, 0.75, 1.0, 0.75, 0.5, 0.75, 0.5, 0.75, 1.0, 0.625, 1.0, 0.625, 0.5, 0.625, 0.5, 0.625, 1.0, 0.5, 1.0, 0.5, 0.5, 0.5, 0.5, 0.5, 1.0, 0.375, 1.0, 0.375, 0.5, 0.375, 0.5, 0.375, 1.0, 0.25, 1.0, 0.25, 0.5, 0.4197, 0.4197, 0.25, 0.49, 0.08029, 0.4197, 0.01, 0.25, 0.08029, 0.08029, 0.25, 0.01, 0.4197, 0.08029, 0.49, 0.25, 0.25, 0.5, 0.25, 1.0, 0.125, 1.0, 0.125, 0.5, 0.125, 0.5, 0.125, 1.0, 0.0, 1.0, 0.0, 0.5, 0.75, 0.49, 0.9197, 0.4197, 0.99, 0.25, 0.9197, 0.08029, 0.75, 0.01, 0.5803, 0.08029, 0.51, 0.25, 0.5803, 0.4197, 1.0, 0.5, 1.0, 1.0, 0.875, 1.0, 0.875, 0.5, 0.875, 0.5, 0.875, 1.0, 0.75, 1.0, 0.75, 0.5, 0.75, 0.5, 0.75, 1.0, 0.625, 1.0, 0.625, 0.5, 0.625, 0.5, 0.625, 1.0, 0.5, 1.0, 0.5, 0.5, 0.5, 0.5, 0.5, 1.0, 0.375, 1.0, 0.375, 0.5, 0.375, 0.5, 0.375, 1.0, 0.25, 1.0, 0.25, 0.5, 0.4197, 0.4197, 0.25, 0.49, 0.08029, 0.4197, 0.01, 0.25, 0.08029, 0.08029, 0.25, 0.01, 0.4197, 0.08029, 0.49, 0.25, 0.25, 0.5, 0.25, 1.0, 0.125, 1.0, 0.125, 0.5, 0.125, 0.5, 0.125, 1.0, 0.0, 1.0, 0.0, 0.5, 0.75, 0.49, 0.9197, 0.4197, 0.99, 0.25, 0.9197, 0.08029, 0.75, 0.01, 0.5803, 0.08029, 0.51, 0.25, 0.5803, 0.4197, 1.0, 0.5, 1.0, 1.0, 0.875, 1.0, 0.875, 0.5, 0.875, 0.5, 0.875, 1.0, 0.75, 1.0, 0.75, 0.5, 0.75, 0.5, 0.75, 1.0, 0.625, 1.0, 0.625, 0.5, 0.625, 0.5, 0.625, 1.0, 0.5, 1.0, 0.5, 0.5, 0.5, 0.5, 0.5, 1.0, 0.375, 1.0, 0.375, 0.5, 0.375, 0.5, 0.375, 1.0, 0.25, 1.0, 0.25, 0.5, 0.4197, 0.4197, 0.25, 0.49, 0.08029, 0.4197, 0.01, 0.25, 0.08029, 0.08029, 0.25, 0.01, 0.4197, 0.08029, 0.49, 0.25, 0.25, 0.5, 0.25, 1.0, 0.125, 1.0, 0.125, 0.5, 0.125, 0.5, 0.125, 1.0, 0.0, 1.0, 0.0, 0.5, 0.75, 0.49, 0.9197, 0.4197, 0.99, 0.25, 0.9197, 0.08029, 0.75, 0.01, 0.5803, 0.08029, 0.51, 0.25, 0.5803, 0.4197, 1.0, 0.5, 1.0, 1.0, 0.875, 1.0, 0.875, 0.5, 0.875, 0.5, 0.875, 1.0, 0.75, 1.0, 0.75, 0.5, 0.75, 0.5, 0.75, 1.0, 0.625, 1.0, 0.625, 0.5, 0.625, 0.5, 0.625, 1.0, 0.5, 1.0, 0.5, 0.5, 0.5, 0.5, 0.5, 1.0, 0.375, 1.0, 0.375, 0.5, 0.375, 0.5, 0.375, 1.0, 0.25, 1.0, 0.25, 0.5, 0.4197, 0.4197, 0.25, 0.49, 0.08029, 0.4197, 0.01, 0.25, 0.08029, 0.08029, 0.25, 0.01, 0.4197, 0.08029, 0.49, 0.25, 0.25, 0.5, 0.25, 1.0, 0.125, 1.0, 0.125, 0.5, 0.125, 0.5, 0.125, 1.0, 0.0, 1.0, 0.0, 0.5, 0.75, 0.49, 0.9197, 0.4197, 0.99, 0.25, 0.9197, 0.08029, 0.75, 0.01, 0.5803, 0.08029, 0.51, 0.25, 0.5803, 0.4197, 1.0, 0.5, 1.0, 1.0, 0.875, 1.0, 0.875, 0.5, 0.875, 0.5, 0.875, 1.0, 0.75, 1.0, 0.75, 0.5, 0.75, 0.5, 0.75, 1.0, 0.625, 1.0, 0.625, 0.5, 0.625, 0.5, 0.625, 1.0, 0.5, 1.0, 0.5, 0.5, 0.5, 0.5, 0.5, 1.0, 0.375, 1.0, 0.375, 0.5, 0.375, 0.5, 0.375, 1.0, 0.25, 1.0, 0.25, 0.5, 0.4197, 0.4197, 0.25, 0.49, 0.08029, 0.4197, 0.01, 0.25, 0.08029, 0.08029, 0.25, 0.01, 0.4197, 0.08029, 0.49, 0.25, 0.25, 0.5, 0.25, 1.0, 0.125, 1.0, 0.125, 0.5, 0.125, 0.5, 0.125, 1.0, 0.0, 1.0, 0.0, 0.5, 0.75, 0.49, 0.9197, 0.4197, 0.99, 0.25, 0.9197, 0.08029, 0.75, 0.01, 0.5803, 0.08029, 0.51, 0.25, 0.5803, 0.4197])
me_cylinder_001.use_remesh_fix_poles = True
me_cylinder_001.use_remesh_preserve_attributes = False
me_cylinder_001.use_mirror_vertex_groups = False
me_cylinder_001.update()
me_cube_003 = bpy.data.meshes.new('Cube.003')
me_cube_003.from_pydata([(-0.02766, -0.004008, -0.02766), (-0.02766, -0.004008, 0.02766), (-0.02766, 0.004009, -0.02766), (-0.02766, 0.004009, 0.02766), (0.02766, -0.004008, -0.02766), (0.02766, -0.004008, 0.02766), (0.02766, 0.004009, -0.02766), (0.02766, 0.004009, 0.02766), (0.01212, 0.00527, -0.03637), (-0.01212, 0.00527, -0.03637), (-0.01212, 0.00527, 0.03636), (0.01212, 0.00527, 0.03636), (-0.01212, -0.00527, -0.03637), (0.01212, -0.00527, -0.03637), (0.01212, -0.00527, 0.03636), (-0.01212, -0.00527, 0.03636), (-0.03637, -0.00527, -0.01212), (-0.03637, -0.00527, 0.01212), (-0.03637, 0.00527, 0.01212), (-0.03637, 0.00527, -0.01212), (0.03637, 0.00527, 0.01212), (0.03637, 0.00527, -0.01212), (0.03637, -0.00527, 0.01212), (0.03637, -0.00527, -0.01212), (0.01212, -0.00527, 0.01212), (0.01212, -0.00527, -0.01212), (-0.01212, -0.00527, 0.01212), (-0.01212, -0.00527, -0.01212), (-0.01212, 0.00527, 0.01212), (-0.01212, 0.00527, -0.01212), (0.01212, 0.00527, 0.01212), (0.01212, 0.00527, -0.01212), (-0.1654, -0.00527, -0.01212), (-0.1654, -0.00527, 0.01212), (-0.1654, 0.00527, 0.01212), (-0.1654, 0.00527, -0.01212), (-0.1811, -0.00527, -0.01212), (-0.1811, -0.00527, 0.01212), (-0.1811, 0.00527, 0.01212), (-0.1811, 0.00527, -0.01212), (-0.1961, -0.00527, -0.01212), (-0.1961, -0.00527, 0.01212), (-0.1961, 0.00527, 0.01212), (-0.1961, 0.00527, -0.01212), (-0.2121, -0.00527, -0.01212), (-0.2121, -0.00527, 0.01212), (-0.2121, 0.00527, 0.01212), (-0.2121, 0.00527, -0.01212), (-0.1654, -0.00527, -0.04383), (-0.1654, 0.00527, -0.04383), (-0.1811, -0.00527, -0.04383), (-0.1811, 0.00527, -0.04383), (-0.1961, -0.00527, -0.04383), (-0.1961, 0.00527, -0.04383), (-0.2121, -0.00527, -0.04383), (-0.2121, 0.00527, -0.04383), (-0.2289, -0.00527, -0.01212), (-0.2289, -0.00527, 0.01212), (-0.2289, 0.00527, 0.01212), (-0.2289, 0.00527, -0.01212)], [], [(17, 1, 3, 18), (30, 11, 7, 20), (20, 7, 5, 22), (26, 15, 1, 17), (8, 6, 4, 13), (10, 3, 1, 15), (7, 11, 14, 5), (11, 10, 15, 14), (2, 9, 12, 0), (9, 8, 13, 12), (22, 5, 14, 24), (24, 14, 15, 26), (18, 3, 10, 28), (28, 10, 11, 30), (9, 29, 31, 8), (29, 28, 30, 31), (2, 19, 29, 9), (19, 18, 28, 29), (13, 25, 27, 12), (25, 24, 26, 27), (4, 23, 25, 13), (23, 22, 24, 25), (12, 27, 16, 0), (27, 26, 17, 16), (6, 21, 23, 4), (21, 20, 22, 23), (8, 31, 21, 6), (31, 30, 20, 21), (0, 16, 19, 2), (17, 18, 34, 33), (32, 36, 50, 48), (18, 19, 35, 34), (16, 17, 33, 32), (19, 16, 32, 35), (39, 36, 40, 43), (32, 33, 37, 36), (33, 34, 38, 37), (34, 35, 39, 38), (41, 42, 46, 45), (36, 37, 41, 40), (37, 38, 42, 41), (38, 39, 43, 42), (47, 44, 56, 59), (42, 43, 47, 46), (43, 40, 52, 53), (40, 41, 45, 44), (49, 48, 50, 51), (53, 52, 54, 55), (36, 39, 51, 50), (47, 43, 53, 55), (44, 47, 55, 54), (35, 32, 48, 49), (39, 35, 49, 51), (40, 44, 54, 52), (56, 57, 58, 59), (44, 45, 57, 56), (45, 46, 58, 57), (46, 47, 59, 58)])
_uv = me_cube_003.uv_layers.new(name='UVMap')
_uv.uv.foreach_set('vector', [0.7135, 0.07451, 0.7372, 0.07619, 0.7372, 0.08686, 0.7135, 0.08854, 0.7781, 0.08851, 0.7781, 0.05621, 0.7988, 0.06777, 0.8104, 0.08853, 0.8406, 0.08854, 0.8169, 0.08686, 0.8169, 0.07619, 0.8406, 0.07451, 0.7458, 0.07453, 0.7458, 0.1068, 0.7251, 0.09527, 0.7135, 0.07451, 0.9203, 0.08854, 0.8966, 0.08686, 0.8966, 0.07619, 0.9203, 0.07451, 0.7609, 0.08854, 0.7372, 0.08686, 0.7372, 0.07619, 0.7609, 0.07451, 0.8169, 0.08686, 0.7932, 0.08854, 0.7932, 0.07451, 0.8169, 0.07619, 0.7932, 0.08854, 0.7609, 0.08854, 0.7609, 0.07451, 0.7932, 0.07451, 0.9763, 0.08686, 0.9525, 0.08854, 0.9525, 0.07451, 0.9763, 0.07619, 0.9525, 0.08854, 0.9203, 0.08854, 0.9203, 0.07451, 0.9525, 0.07451, 0.8104, 0.0745, 0.7989, 0.09526, 0.7781, 0.1068, 0.7781, 0.07453, 0.7781, 0.07453, 0.7781, 0.1068, 0.7458, 0.1068, 0.7458, 0.07453, 0.7135, 0.08854, 0.7251, 0.06778, 0.7458, 0.05622, 0.7458, 0.08851, 0.7458, 0.08851, 0.7458, 0.05622, 0.7781, 0.05621, 0.7781, 0.08851, 0.7458, 0.1531, 0.7458, 0.1208, 0.7781, 0.1208, 0.7781, 0.1531, 0.7458, 0.1208, 0.7458, 0.08851, 0.7781, 0.08851, 0.7781, 0.1208, 0.7251, 0.1416, 0.7135, 0.1208, 0.7458, 0.1208, 0.7458, 0.1531, 0.7135, 0.1208, 0.7135, 0.08854, 0.7458, 0.08851, 0.7458, 0.1208, 0.7781, 0.009916, 0.7781, 0.04222, 0.7458, 0.04221, 0.7458, 0.009928, 0.7781, 0.04222, 0.7781, 0.07453, 0.7458, 0.07453, 0.7458, 0.04221, 0.7988, 0.02147, 0.8104, 0.04224, 0.7781, 0.04222, 0.7781, 0.009916, 0.8104, 0.04224, 0.8104, 0.0745, 0.7781, 0.07453, 0.7781, 0.04222, 0.7458, 0.009928, 0.7458, 0.04221, 0.7135, 0.04224, 0.7251, 0.02149, 0.7458, 0.04221, 0.7458, 0.07453, 0.7135, 0.07451, 0.7135, 0.04224, 0.8966, 0.08686, 0.8729, 0.08854, 0.8729, 0.07451, 0.8966, 0.07619, 0.8729, 0.08854, 0.8406, 0.08854, 0.8406, 0.07451, 0.8729, 0.07451, 0.7781, 0.1531, 0.7781, 0.1208, 0.8104, 0.1208, 0.7989, 0.1416, 0.7781, 0.1208, 0.7781, 0.08851, 0.8104, 0.08853, 0.8104, 0.1208, 0.9763, 0.07619, 1.0, 0.07451, 1.0, 0.08854, 0.9763, 0.08686, 0.7135, 0.07451, 0.7135, 0.08854, 0.5418, 0.08854, 0.5418, 0.07451, 0.5418, 0.04224, 0.5209, 0.04224, 0.5209, 4.037e-05, 0.5418, 4.039e-05, 0.7135, 0.08854, 0.7135, 0.1208, 0.5418, 0.1208, 0.5418, 0.08854, 0.7135, 0.04224, 0.7135, 0.07451, 0.5418, 0.07451, 0.5418, 0.04224, 4.037e-05, 0.08854, 4.045e-05, 0.07451, 0.1717, 0.07451, 0.1717, 0.08854, 0.2771, 0.08854, 0.2771, 0.07451, 0.297, 0.07451, 0.297, 0.08854, 0.5418, 0.04224, 0.5418, 0.07451, 0.5209, 0.07451, 0.5209, 0.04224, 0.5418, 0.07451, 0.5418, 0.08854, 0.5209, 0.08854, 0.5209, 0.07451, 0.5418, 0.08854, 0.5418, 0.1208, 0.5209, 0.1208, 0.5209, 0.08854, 0.5009, 0.07451, 0.5009, 0.08854, 0.4797, 0.08854, 0.4797, 0.07451, 0.5209, 0.04224, 0.5209, 0.07451, 0.5009, 0.07451, 0.5009, 0.04224, 0.5209, 0.07451, 0.5209, 0.08854, 0.5009, 0.08854, 0.5009, 0.07451, 0.5209, 0.08854, 0.5209, 0.1208, 0.5009, 0.1208, 0.5009, 0.08854, 0.4027, 0.08854, 0.4027, 0.07451, 0.425, 0.07451, 0.425, 0.08854, 0.5009, 0.08854, 0.5009, 0.1208, 0.4797, 0.1208, 0.4797, 0.08854, 0.297, 0.08854, 0.297, 0.07451, 0.3392, 0.07451, 0.3392, 0.08854, 0.5009, 0.04224, 0.5009, 0.07451, 0.4797, 0.07451, 0.4797, 0.04224, 0.2139, 0.08854, 0.2139, 0.07451, 0.2349, 0.07451, 0.2349, 0.08854, 0.3392, 0.08854, 0.3392, 0.07451, 0.3605, 0.07451, 0.3605, 0.08854, 0.2771, 0.07451, 0.2771, 0.08854, 0.2349, 0.08854, 0.2349, 0.07451, 0.4797, 0.1208, 0.5009, 0.1208, 0.5009, 0.163, 0.4797, 0.163, 0.4027, 0.07451, 0.4027, 0.08854, 0.3605, 0.08854, 0.3605, 0.07451, 0.1717, 0.08854, 0.1717, 0.07451, 0.2139, 0.07451, 0.2139, 0.08854, 0.5209, 0.1208, 0.5418, 0.1208, 0.5418, 0.163, 0.5209, 0.163, 0.5009, 0.04224, 0.4797, 0.04224, 0.4797, 4.037e-05, 0.5009, 4.038e-05, 0.425, 0.07451, 0.4573, 0.07451, 0.4573, 0.08854, 0.425, 0.08854, 0.4797, 0.04224, 0.4797, 0.07451, 0.4573, 0.07451, 0.4573, 0.04224, 0.4797, 0.07451, 0.4797, 0.08854, 0.4573, 0.08854, 0.4573, 0.07451, 0.4797, 0.08854, 0.4797, 0.1208, 0.4573, 0.1208, 0.4573, 0.08854])
me_cube_003.use_remesh_fix_poles = True
me_cube_003.use_remesh_preserve_attributes = False
me_cube_003.use_mirror_vertex_groups = False
me_cube_003.update()
me_cylinder_003 = bpy.data.meshes.new('Cylinder.003')
me_cylinder_003.from_pydata([(-35.11, -49.5, 50.83), (-35.11, -49.5, 43.48), (-35.11, -58.88, 50.83), (-35.11, -58.88, 43.48), (-38.15, -49.5, 50.83), (-38.15, -49.5, 43.48), (-38.15, -58.88, 50.83), (-38.15, -58.88, 43.48), (-33.38, -54.19, 50.83), (-39.88, -54.19, 43.48), (-39.88, -54.19, 50.83), (-33.38, -54.19, 43.48)], [], [(9, 11, 3, 7), (5, 4, 0, 1), (9, 10, 4, 5), (3, 2, 6, 7), (8, 10, 6, 2), (11, 8, 2, 3), (1, 0, 8, 11), (0, 4, 10, 8), (7, 6, 10, 9), (5, 1, 11, 9)])
_uv = me_cylinder_003.uv_layers.new(name='UVMap')
_uv.uv.foreach_set('vector', [0.375, 0.125, 0.625, 0.125, 0.625, 0.25, 0.375, 0.25, 0.375, 0.25, 0.625, 0.25, 0.625, 0.5, 0.375, 0.5, 0.375, 0.625, 0.625, 0.625, 0.625, 0.75, 0.375, 0.75, 0.375, 0.75, 0.625, 0.75, 0.625, 1.0, 0.375, 1.0, 0.125, 0.625, 0.375, 0.625, 0.375, 0.75, 0.125, 0.75, 0.625, 0.625, 0.875, 0.625, 0.875, 0.75, 0.625, 0.75, 0.625, 0.5, 0.875, 0.5, 0.875, 0.625, 0.625, 0.625, 0.125, 0.5, 0.375, 0.5, 0.375, 0.625, 0.125, 0.625, 0.375, 0.5, 0.625, 0.5, 0.625, 0.625, 0.375, 0.625, 0.375, 0.0, 0.625, 0.0, 0.625, 0.125, 0.375, 0.125])
me_cylinder_003.use_remesh_fix_poles = True
me_cylinder_003.use_remesh_preserve_attributes = False
me_cylinder_003.use_mirror_vertex_groups = False
me_cylinder_003.update()

# ---- objects
ob_vault = bpy.data.objects.new('Vault', me_cube)
ob_reiling = bpy.data.objects.new('Reiling', me_plane)
ob_reiling_2 = bpy.data.objects.new('Reiling 2', me_plane_001)
ob_door = bpy.data.objects.new('Door', me_cube_001)
ob_padlock_steel = bpy.data.objects.new('Padlock steel', me_cylinder_001)
ob_key = bpy.data.objects.new('Key', me_cube_003)
ob_padlock_handle = bpy.data.objects.new('Padlock handle', me_cylinder_003)

# ---- transforms, parenting, visibility, modifiers, constraints
ob_vault.location = (0.0, 0.0, 0.0)
ob_vault.lock_rotations_4d = False
ob_vault.empty_display_type = 'ARROWS'
ob_vault.lineart.crease_threshold = 0.0
ob_reiling.location = (0.0, 0.0, 1.648)
ob_reiling.lineart.crease_threshold = 0.0
ob_reiling_2.location = (0.0, 0.0, 0.3756)
ob_reiling_2.lineart.crease_threshold = 0.0
ob_door.location = (0.0, 0.0, 0.0)
ob_door.lock_rotations_4d = False
ob_door.empty_display_type = 'ARROWS'
ob_door.lineart.crease_threshold = 0.0
ob_padlock_steel.location = (0.0, 0.0, 0.0)
ob_padlock_steel.scale = (0.02295, 0.02295, 0.02295)
ob_padlock_steel.lineart.crease_threshold = 0.0
ob_key.location = (-2.053, -0.9865, 0.9951)
ob_key.lineart.crease_threshold = 0.0
ob_padlock_handle.location = (0.0, 0.0, 0.0)
ob_padlock_handle.scale = (0.02295, 0.02295, 0.02295)
ob_padlock_handle.lineart.crease_threshold = 0.0

# ---- collection membership
col_collection.objects.link(ob_vault)
col_collection.objects.link(ob_reiling)
col_collection.objects.link(ob_reiling_2)
col_collection.objects.link(ob_door)
col_collection.objects.link(ob_padlock_steel)
col_collection.objects.link(ob_key)
col_collection.objects.link(ob_padlock_handle)

# ---- scene / render settings (as saved in the file)
scene.frame_start = 1; scene.frame_end = 250; scene.frame_set(136)
scene.render.engine = 'BLENDER_EEVEE_NEXT'
scene.cycles.use_denoising = False
scene.cycles.samples = 128
scene.cycles.sampling_pattern = 'TABULATED_SOBOL'
scene.cycles.use_adaptive_sampling = False
scene.cycles.use_light_tree = False
scene.view_settings.view_transform = 'Filmic'
bpy.context.view_layer.update()

# ---- added for rendering (the .blend has no active camera and no usable light): camera, sun
cam_auto = bpy.data.cameras.new('AutoCamera')
cam_auto.lens = 50.0
cam_auto.sensor_width = 36.0
cam_auto.clip_end = 1000.0
ob_auto_camera = bpy.data.objects.new('AutoCamera', cam_auto)
scene.collection.objects.link(ob_auto_camera)
ob_auto_camera.location = (4.61089, -6.47758, 5.19641)
ob_auto_camera.rotation_euler = (1.09748, -7.21219e-08, 0.694738)
scene.camera = ob_auto_camera
light_auto_sun = bpy.data.lights.new('AutoSun', 'SUN')
light_auto_sun.energy = 3.0
light_auto_sun.angle = 0.0523599
ob_auto_sun = bpy.data.objects.new('AutoSun', light_auto_sun)
scene.collection.objects.link(ob_auto_sun)
ob_auto_sun.rotation_euler = (0.872665, 0.174533, 0.523599)
bpy.context.view_layer.update()
